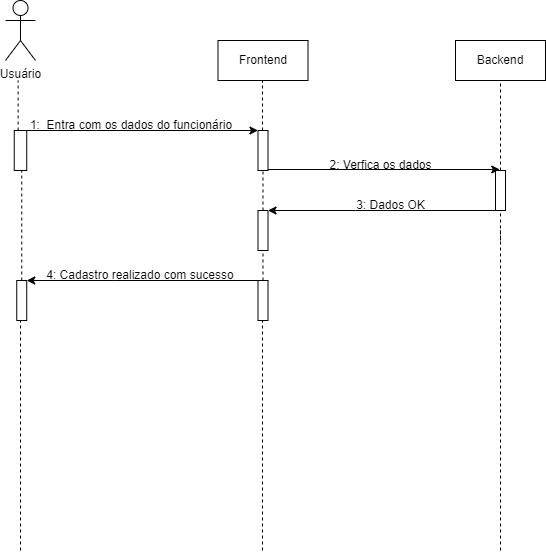

The diagram above was exported from draw.io. Its source (the exported page's mxGraphModel, read from the mxfile embedded in the PNG):
<mxGraphModel dx="1434" dy="772" grid="1" gridSize="10" guides="1" tooltips="1" connect="1" arrows="1" fold="1" page="1" pageScale="1" pageWidth="850" pageHeight="1100" math="0" shadow="0">
  <root>
    <mxCell id="0" />
    <mxCell id="1" parent="0" />
    <mxCell id="F-usRQOX8l847S_WT0LT-1" value="Usuário" style="shape=umlActor;verticalLabelPosition=bottom;verticalAlign=top;html=1;outlineConnect=0;" vertex="1" parent="1">
      <mxGeometry x="150" y="30" width="30" height="60" as="geometry" />
    </mxCell>
    <mxCell id="F-usRQOX8l847S_WT0LT-4" value="" style="endArrow=classic;html=1;rounded=0;" edge="1" parent="1" target="F-usRQOX8l847S_WT0LT-5">
      <mxGeometry width="50" height="50" relative="1" as="geometry">
        <mxPoint x="171.25" y="160" as="sourcePoint" />
        <mxPoint x="401.25" y="160" as="targetPoint" />
        <Array as="points">
          <mxPoint x="241.25" y="160" />
        </Array>
      </mxGeometry>
    </mxCell>
    <mxCell id="F-usRQOX8l847S_WT0LT-6" value="Frontend" style="rounded=0;whiteSpace=wrap;html=1;" vertex="1" parent="1">
      <mxGeometry x="362.5" y="70" width="90" height="40" as="geometry" />
    </mxCell>
    <mxCell id="F-usRQOX8l847S_WT0LT-7" value="" style="endArrow=none;dashed=1;html=1;rounded=0;" edge="1" parent="1" source="aM9ryv3xv72pqoxQDRHE-4">
      <mxGeometry width="50" height="50" relative="1" as="geometry">
        <mxPoint x="163" y="710" as="sourcePoint" />
        <mxPoint x="162.61809523809518" y="110" as="targetPoint" />
      </mxGeometry>
    </mxCell>
    <mxCell id="F-usRQOX8l847S_WT0LT-8" value="" style="endArrow=none;dashed=1;html=1;rounded=0;" edge="1" parent="1" source="F-usRQOX8l847S_WT0LT-5">
      <mxGeometry width="50" height="50" relative="1" as="geometry">
        <mxPoint x="407.38" y="710" as="sourcePoint" />
        <mxPoint x="406.9980952380952" y="110" as="targetPoint" />
      </mxGeometry>
    </mxCell>
    <mxCell id="F-usRQOX8l847S_WT0LT-5" value="" style="html=1;points=[];perimeter=orthogonalPerimeter;outlineConnect=0;targetShapes=umlLifeline;portConstraint=eastwest;newEdgeStyle={&quot;edgeStyle&quot;:&quot;elbowEdgeStyle&quot;,&quot;elbow&quot;:&quot;vertical&quot;,&quot;curved&quot;:0,&quot;rounded&quot;:0};" vertex="1" parent="1">
      <mxGeometry x="402.5" y="160" width="10" height="40" as="geometry" />
    </mxCell>
    <mxCell id="F-usRQOX8l847S_WT0LT-10" value="" style="endArrow=none;dashed=1;html=1;rounded=0;" edge="1" parent="1" source="F-usRQOX8l847S_WT0LT-38" target="aM9ryv3xv72pqoxQDRHE-4">
      <mxGeometry width="50" height="50" relative="1" as="geometry">
        <mxPoint x="165" y="710" as="sourcePoint" />
        <mxPoint x="162.61809523809518" y="110" as="targetPoint" />
      </mxGeometry>
    </mxCell>
    <mxCell id="aM9ryv3xv72pqoxQDRHE-4" value="" style="html=1;points=[];perimeter=orthogonalPerimeter;outlineConnect=0;targetShapes=umlLifeline;portConstraint=eastwest;newEdgeStyle={&quot;edgeStyle&quot;:&quot;elbowEdgeStyle&quot;,&quot;elbow&quot;:&quot;vertical&quot;,&quot;curved&quot;:0,&quot;rounded&quot;:0};" parent="1" vertex="1">
      <mxGeometry x="158.75" y="160" width="12.5" height="40" as="geometry" />
    </mxCell>
    <mxCell id="F-usRQOX8l847S_WT0LT-11" value="Backend" style="rounded=0;whiteSpace=wrap;html=1;" vertex="1" parent="1">
      <mxGeometry x="600" y="70" width="90" height="40" as="geometry" />
    </mxCell>
    <mxCell id="F-usRQOX8l847S_WT0LT-12" value="" style="endArrow=none;dashed=1;html=1;rounded=0;" edge="1" parent="1" source="F-usRQOX8l847S_WT0LT-21" target="F-usRQOX8l847S_WT0LT-11">
      <mxGeometry width="50" height="50" relative="1" as="geometry">
        <mxPoint x="644.5" y="720" as="sourcePoint" />
        <mxPoint x="644.5" y="120" as="targetPoint" />
      </mxGeometry>
    </mxCell>
    <mxCell id="F-usRQOX8l847S_WT0LT-13" value="1:&amp;nbsp; Entra com os dados do funcionário" style="text;html=1;align=center;verticalAlign=middle;whiteSpace=wrap;rounded=0;" vertex="1" parent="1">
      <mxGeometry x="171.25" y="140" width="210" height="30" as="geometry" />
    </mxCell>
    <mxCell id="F-usRQOX8l847S_WT0LT-14" value="" style="endArrow=classic;html=1;rounded=0;" edge="1" parent="1">
      <mxGeometry width="50" height="50" relative="1" as="geometry">
        <mxPoint x="412.5" y="199" as="sourcePoint" />
        <mxPoint x="644.25" y="199" as="targetPoint" />
        <Array as="points">
          <mxPoint x="482.5" y="199" />
        </Array>
      </mxGeometry>
    </mxCell>
    <mxCell id="F-usRQOX8l847S_WT0LT-19" value="" style="endArrow=none;dashed=1;html=1;rounded=0;" edge="1" parent="1" source="F-usRQOX8l847S_WT0LT-26" target="F-usRQOX8l847S_WT0LT-5">
      <mxGeometry width="50" height="50" relative="1" as="geometry">
        <mxPoint x="407.38" y="710" as="sourcePoint" />
        <mxPoint x="407.3800000000001" y="270" as="targetPoint" />
      </mxGeometry>
    </mxCell>
    <mxCell id="F-usRQOX8l847S_WT0LT-22" value="" style="endArrow=none;dashed=1;html=1;rounded=0;" edge="1" parent="1" target="F-usRQOX8l847S_WT0LT-21">
      <mxGeometry width="50" height="50" relative="1" as="geometry">
        <mxPoint x="645" y="270" as="sourcePoint" />
        <mxPoint x="644.5" y="120" as="targetPoint" />
      </mxGeometry>
    </mxCell>
    <mxCell id="F-usRQOX8l847S_WT0LT-21" value="" style="html=1;points=[];perimeter=orthogonalPerimeter;outlineConnect=0;targetShapes=umlLifeline;portConstraint=eastwest;newEdgeStyle={&quot;edgeStyle&quot;:&quot;elbowEdgeStyle&quot;,&quot;elbow&quot;:&quot;vertical&quot;,&quot;curved&quot;:0,&quot;rounded&quot;:0};" vertex="1" parent="1">
      <mxGeometry x="640" y="200" width="10" height="40" as="geometry" />
    </mxCell>
    <mxCell id="F-usRQOX8l847S_WT0LT-23" value="2: Verfica os dados" style="text;html=1;align=center;verticalAlign=middle;whiteSpace=wrap;rounded=0;" vertex="1" parent="1">
      <mxGeometry x="452.5" y="180" width="145" height="30" as="geometry" />
    </mxCell>
    <mxCell id="F-usRQOX8l847S_WT0LT-25" value="" style="endArrow=none;dashed=1;html=1;rounded=0;" edge="1" parent="1">
      <mxGeometry width="50" height="50" relative="1" as="geometry">
        <mxPoint x="645" y="370" as="sourcePoint" />
        <mxPoint x="645" y="260" as="targetPoint" />
      </mxGeometry>
    </mxCell>
    <mxCell id="F-usRQOX8l847S_WT0LT-27" value="" style="endArrow=none;dashed=1;html=1;rounded=0;" edge="1" parent="1" source="F-usRQOX8l847S_WT0LT-35" target="F-usRQOX8l847S_WT0LT-26">
      <mxGeometry width="50" height="50" relative="1" as="geometry">
        <mxPoint x="407.38" y="710" as="sourcePoint" />
        <mxPoint x="407" y="200" as="targetPoint" />
      </mxGeometry>
    </mxCell>
    <mxCell id="F-usRQOX8l847S_WT0LT-26" value="" style="html=1;points=[];perimeter=orthogonalPerimeter;outlineConnect=0;targetShapes=umlLifeline;portConstraint=eastwest;newEdgeStyle={&quot;edgeStyle&quot;:&quot;elbowEdgeStyle&quot;,&quot;elbow&quot;:&quot;vertical&quot;,&quot;curved&quot;:0,&quot;rounded&quot;:0};" vertex="1" parent="1">
      <mxGeometry x="402.5" y="240" width="10" height="40" as="geometry" />
    </mxCell>
    <mxCell id="F-usRQOX8l847S_WT0LT-28" value="" style="endArrow=classic;html=1;rounded=0;" edge="1" parent="1">
      <mxGeometry width="50" height="50" relative="1" as="geometry">
        <mxPoint x="640" y="240" as="sourcePoint" />
        <mxPoint x="412.5" y="240" as="targetPoint" />
        <Array as="points">
          <mxPoint x="500" y="240" />
        </Array>
      </mxGeometry>
    </mxCell>
    <mxCell id="F-usRQOX8l847S_WT0LT-29" value="3: Dados OK" style="text;html=1;align=center;verticalAlign=middle;whiteSpace=wrap;rounded=0;" vertex="1" parent="1">
      <mxGeometry x="462.5" y="220" width="145" height="30" as="geometry" />
    </mxCell>
    <mxCell id="F-usRQOX8l847S_WT0LT-32" value="4: Cadastro realizado com sucesso" style="text;html=1;align=center;verticalAlign=middle;whiteSpace=wrap;rounded=0;" vertex="1" parent="1">
      <mxGeometry x="180" y="290" width="210" height="30" as="geometry" />
    </mxCell>
    <mxCell id="F-usRQOX8l847S_WT0LT-34" value="" style="endArrow=none;dashed=1;html=1;rounded=0;" edge="1" parent="1">
      <mxGeometry width="50" height="50" relative="1" as="geometry">
        <mxPoint x="645" y="580" as="sourcePoint" />
        <mxPoint x="645" y="360" as="targetPoint" />
      </mxGeometry>
    </mxCell>
    <mxCell id="F-usRQOX8l847S_WT0LT-36" value="" style="endArrow=none;dashed=1;html=1;rounded=0;" edge="1" parent="1">
      <mxGeometry width="50" height="50" relative="1" as="geometry">
        <mxPoint x="407" y="580" as="sourcePoint" />
        <mxPoint x="407" y="350" as="targetPoint" />
      </mxGeometry>
    </mxCell>
    <mxCell id="F-usRQOX8l847S_WT0LT-35" value="" style="html=1;points=[];perimeter=orthogonalPerimeter;outlineConnect=0;targetShapes=umlLifeline;portConstraint=eastwest;newEdgeStyle={&quot;edgeStyle&quot;:&quot;elbowEdgeStyle&quot;,&quot;elbow&quot;:&quot;vertical&quot;,&quot;curved&quot;:0,&quot;rounded&quot;:0};" vertex="1" parent="1">
      <mxGeometry x="402.5" y="310" width="10" height="40" as="geometry" />
    </mxCell>
    <mxCell id="F-usRQOX8l847S_WT0LT-37" value="" style="endArrow=classic;html=1;rounded=0;" edge="1" parent="1">
      <mxGeometry width="50" height="50" relative="1" as="geometry">
        <mxPoint x="403.75" y="310" as="sourcePoint" />
        <mxPoint x="171.25" y="310" as="targetPoint" />
        <Array as="points">
          <mxPoint x="258.75" y="310" />
        </Array>
      </mxGeometry>
    </mxCell>
    <mxCell id="F-usRQOX8l847S_WT0LT-39" value="" style="endArrow=none;dashed=1;html=1;rounded=0;" edge="1" parent="1" target="F-usRQOX8l847S_WT0LT-38">
      <mxGeometry width="50" height="50" relative="1" as="geometry">
        <mxPoint x="165" y="580" as="sourcePoint" />
        <mxPoint x="165" y="200" as="targetPoint" />
      </mxGeometry>
    </mxCell>
    <mxCell id="F-usRQOX8l847S_WT0LT-38" value="" style="html=1;points=[];perimeter=orthogonalPerimeter;outlineConnect=0;targetShapes=umlLifeline;portConstraint=eastwest;newEdgeStyle={&quot;edgeStyle&quot;:&quot;elbowEdgeStyle&quot;,&quot;elbow&quot;:&quot;vertical&quot;,&quot;curved&quot;:0,&quot;rounded&quot;:0};" vertex="1" parent="1">
      <mxGeometry x="161.25" y="310" width="10" height="40" as="geometry" />
    </mxCell>
  </root>
</mxGraphModel>